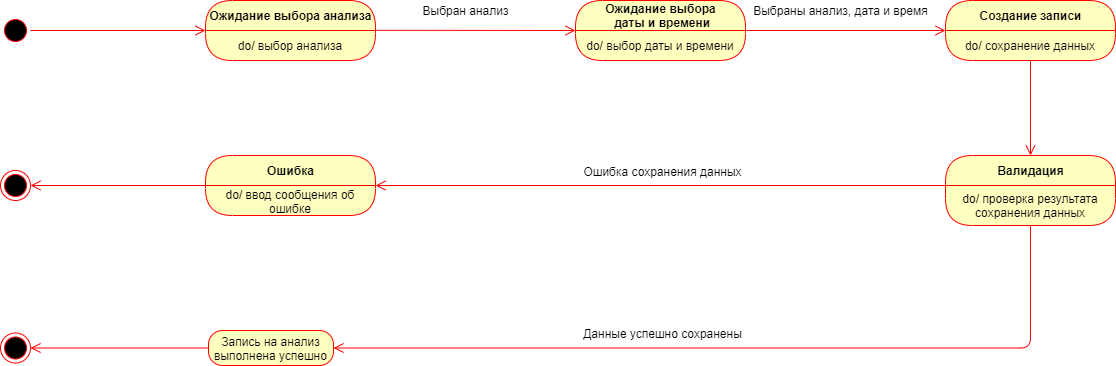

The diagram above was exported from draw.io. Its source (the exported page's mxGraphModel, read from the mxfile embedded in the PNG):
<mxGraphModel dx="76" dy="-322" grid="1" gridSize="10" guides="1" tooltips="1" connect="1" arrows="1" fold="1" page="1" pageScale="1" pageWidth="827" pageHeight="1169" math="0" shadow="0">
  <root>
    <mxCell id="0" />
    <mxCell id="1" parent="0" />
    <mxCell id="X2OKS_7C0zJDS41kBCyg-16" value="Ошибка" style="swimlane;html=1;fontStyle=1;align=center;verticalAlign=middle;childLayout=stackLayout;horizontal=1;startSize=30;horizontalStack=0;resizeParent=0;resizeLast=1;container=0;fontColor=#000000;collapsible=0;rounded=1;arcSize=30;strokeColor=#ff0000;fillColor=#ffffc0;swimlaneFillColor=#ffffc0;dropTarget=0;" vertex="1" parent="1">
      <mxGeometry x="2250" y="2150" width="170" height="60" as="geometry" />
    </mxCell>
    <mxCell id="X2OKS_7C0zJDS41kBCyg-17" value="do/ ввод сообщения об ошибке" style="text;html=1;strokeColor=none;fillColor=none;align=center;verticalAlign=middle;spacingLeft=4;spacingRight=4;whiteSpace=wrap;overflow=hidden;rotatable=0;fontColor=#000000;" vertex="1" parent="X2OKS_7C0zJDS41kBCyg-16">
      <mxGeometry y="30" width="170" height="30" as="geometry" />
    </mxCell>
    <mxCell id="X2OKS_7C0zJDS41kBCyg-49" value="Валидация" style="swimlane;html=1;fontStyle=1;align=center;verticalAlign=middle;childLayout=stackLayout;horizontal=1;startSize=30;horizontalStack=0;resizeParent=0;resizeLast=1;container=0;fontColor=#000000;collapsible=0;rounded=1;arcSize=30;strokeColor=#ff0000;fillColor=#ffffc0;swimlaneFillColor=#ffffc0;dropTarget=0;" vertex="1" parent="1">
      <mxGeometry x="2990" y="2150" width="170" height="70" as="geometry" />
    </mxCell>
    <mxCell id="X2OKS_7C0zJDS41kBCyg-50" value="do/ проверка результата сохранения данных" style="text;html=1;strokeColor=none;fillColor=none;align=center;verticalAlign=middle;spacingLeft=4;spacingRight=4;whiteSpace=wrap;overflow=hidden;rotatable=0;fontColor=#000000;" vertex="1" parent="X2OKS_7C0zJDS41kBCyg-49">
      <mxGeometry y="30" width="170" height="40" as="geometry" />
    </mxCell>
    <mxCell id="X2OKS_7C0zJDS41kBCyg-1" value="" style="ellipse;html=1;shape=startState;fillColor=#000000;strokeColor=#ff0000;" vertex="1" parent="1">
      <mxGeometry x="2045" y="2010" width="30" height="30" as="geometry" />
    </mxCell>
    <mxCell id="X2OKS_7C0zJDS41kBCyg-10" value="" style="html=1;verticalAlign=bottom;endArrow=open;endSize=8;strokeColor=#ff0000;exitX=1;exitY=0.5;exitDx=0;exitDy=0;entryX=0;entryY=0;entryDx=0;entryDy=0;" edge="1" parent="1" source="X2OKS_7C0zJDS41kBCyg-1" target="X2OKS_7C0zJDS41kBCyg-8">
      <mxGeometry relative="1" as="geometry">
        <mxPoint x="2375" y="2055" as="targetPoint" />
        <mxPoint x="2280" y="2025" as="sourcePoint" />
      </mxGeometry>
    </mxCell>
    <mxCell id="X2OKS_7C0zJDS41kBCyg-7" value="Ожидание выбора анализа" style="swimlane;html=1;fontStyle=1;align=center;verticalAlign=middle;childLayout=stackLayout;horizontal=1;startSize=30;horizontalStack=0;resizeParent=0;resizeLast=1;container=0;fontColor=#000000;collapsible=0;rounded=1;arcSize=30;strokeColor=#ff0000;fillColor=#ffffc0;swimlaneFillColor=#ffffc0;dropTarget=0;" vertex="1" parent="1">
      <mxGeometry x="2250" y="1995" width="170" height="60" as="geometry" />
    </mxCell>
    <mxCell id="X2OKS_7C0zJDS41kBCyg-8" value="do/ выбор анализа" style="text;html=1;strokeColor=none;fillColor=none;align=center;verticalAlign=middle;spacingLeft=4;spacingRight=4;whiteSpace=wrap;overflow=hidden;rotatable=0;fontColor=#000000;" vertex="1" parent="X2OKS_7C0zJDS41kBCyg-7">
      <mxGeometry y="30" width="170" height="30" as="geometry" />
    </mxCell>
    <mxCell id="X2OKS_7C0zJDS41kBCyg-11" value="" style="html=1;verticalAlign=bottom;endArrow=open;endSize=8;strokeColor=#ff0000;exitX=1;exitY=0.5;exitDx=0;exitDy=0;entryX=0;entryY=0.5;entryDx=0;entryDy=0;" edge="1" parent="1" target="X2OKS_7C0zJDS41kBCyg-13">
      <mxGeometry relative="1" as="geometry">
        <mxPoint x="2595" y="2024.8" as="targetPoint" />
        <mxPoint x="2420" y="2024.8" as="sourcePoint" />
      </mxGeometry>
    </mxCell>
    <mxCell id="X2OKS_7C0zJDS41kBCyg-15" value="Выбран анализ" style="text;html=1;align=center;verticalAlign=middle;resizable=0;points=[];autosize=1;" vertex="1" parent="1">
      <mxGeometry x="2460" y="1995" width="100" height="20" as="geometry" />
    </mxCell>
    <mxCell id="X2OKS_7C0zJDS41kBCyg-13" value="Ожидание выбора&lt;br&gt;&amp;nbsp;даты и времени" style="swimlane;html=1;fontStyle=1;align=center;verticalAlign=middle;childLayout=stackLayout;horizontal=1;startSize=30;horizontalStack=0;resizeParent=0;resizeLast=1;container=0;fontColor=#000000;collapsible=0;rounded=1;arcSize=30;strokeColor=#ff0000;fillColor=#ffffc0;swimlaneFillColor=#ffffc0;dropTarget=0;" vertex="1" parent="1">
      <mxGeometry x="2620" y="1995" width="170" height="60" as="geometry" />
    </mxCell>
    <mxCell id="X2OKS_7C0zJDS41kBCyg-14" value="do/ выбор даты и времени" style="text;html=1;strokeColor=none;fillColor=none;align=center;verticalAlign=middle;spacingLeft=4;spacingRight=4;whiteSpace=wrap;overflow=hidden;rotatable=0;fontColor=#000000;" vertex="1" parent="X2OKS_7C0zJDS41kBCyg-13">
      <mxGeometry y="30" width="170" height="30" as="geometry" />
    </mxCell>
    <mxCell id="X2OKS_7C0zJDS41kBCyg-20" value="" style="ellipse;html=1;shape=endState;fillColor=#000000;strokeColor=#ff0000;" vertex="1" parent="1">
      <mxGeometry x="2045" y="2165" width="30" height="30" as="geometry" />
    </mxCell>
    <mxCell id="X2OKS_7C0zJDS41kBCyg-23" value="" style="html=1;verticalAlign=bottom;endArrow=open;endSize=8;strokeColor=#ff0000;exitX=0;exitY=0;exitDx=0;exitDy=0;entryX=1;entryY=0.5;entryDx=0;entryDy=0;" edge="1" parent="1" source="X2OKS_7C0zJDS41kBCyg-17" target="X2OKS_7C0zJDS41kBCyg-20">
      <mxGeometry relative="1" as="geometry">
        <mxPoint x="2220" y="2110" as="targetPoint" />
        <mxPoint x="2044.9999999999823" y="2110" as="sourcePoint" />
      </mxGeometry>
    </mxCell>
    <mxCell id="X2OKS_7C0zJDS41kBCyg-28" value="" style="html=1;verticalAlign=bottom;endArrow=open;endSize=8;strokeColor=#ff0000;exitX=1;exitY=0.5;exitDx=0;exitDy=0;entryX=0;entryY=0;entryDx=0;entryDy=0;" edge="1" parent="1" target="X2OKS_7C0zJDS41kBCyg-27">
      <mxGeometry relative="1" as="geometry">
        <mxPoint x="2990" y="2025.2" as="targetPoint" />
        <mxPoint x="2790" y="2025.0000000000002" as="sourcePoint" />
      </mxGeometry>
    </mxCell>
    <mxCell id="X2OKS_7C0zJDS41kBCyg-26" value="Создание записи" style="swimlane;html=1;fontStyle=1;align=center;verticalAlign=middle;childLayout=stackLayout;horizontal=1;startSize=30;horizontalStack=0;resizeParent=0;resizeLast=1;container=0;fontColor=#000000;collapsible=0;rounded=1;arcSize=30;strokeColor=#ff0000;fillColor=#ffffc0;swimlaneFillColor=#ffffc0;dropTarget=0;" vertex="1" parent="1">
      <mxGeometry x="2990" y="1995" width="170" height="60" as="geometry" />
    </mxCell>
    <mxCell id="X2OKS_7C0zJDS41kBCyg-27" value="do/ сохранение данных" style="text;html=1;strokeColor=none;fillColor=none;align=center;verticalAlign=middle;spacingLeft=4;spacingRight=4;whiteSpace=wrap;overflow=hidden;rotatable=0;fontColor=#000000;" vertex="1" parent="X2OKS_7C0zJDS41kBCyg-26">
      <mxGeometry y="30" width="170" height="30" as="geometry" />
    </mxCell>
    <mxCell id="X2OKS_7C0zJDS41kBCyg-29" value="Выбраны анализ, дата и время" style="text;html=1;align=center;verticalAlign=middle;resizable=0;points=[];autosize=1;" vertex="1" parent="1">
      <mxGeometry x="2790" y="1995" width="190" height="20" as="geometry" />
    </mxCell>
    <mxCell id="X2OKS_7C0zJDS41kBCyg-41" value="" style="ellipse;html=1;shape=endState;fillColor=#000000;strokeColor=#ff0000;" vertex="1" parent="1">
      <mxGeometry x="2045" y="2327.5" width="30" height="30" as="geometry" />
    </mxCell>
    <mxCell id="X2OKS_7C0zJDS41kBCyg-42" value="" style="html=1;verticalAlign=bottom;endArrow=open;endSize=8;strokeColor=#ff0000;exitX=0;exitY=0.5;exitDx=0;exitDy=0;entryX=1;entryY=0.5;entryDx=0;entryDy=0;" edge="1" parent="1" source="X2OKS_7C0zJDS41kBCyg-45" target="X2OKS_7C0zJDS41kBCyg-41">
      <mxGeometry relative="1" as="geometry">
        <mxPoint x="2090" y="2345" as="targetPoint" />
        <mxPoint x="2248" y="2344.9999999999995" as="sourcePoint" />
      </mxGeometry>
    </mxCell>
    <mxCell id="X2OKS_7C0zJDS41kBCyg-45" value="Запись на анализ выполнена успешно" style="rounded=1;whiteSpace=wrap;html=1;arcSize=40;fontColor=#000000;fillColor=#ffffc0;strokeColor=#ff0000;" vertex="1" parent="1">
      <mxGeometry x="2253" y="2325" width="125" height="35" as="geometry" />
    </mxCell>
    <mxCell id="X2OKS_7C0zJDS41kBCyg-48" value="" style="html=1;verticalAlign=bottom;endArrow=open;endSize=8;strokeColor=#ff0000;entryX=0.5;entryY=0;entryDx=0;entryDy=0;exitX=0.5;exitY=1;exitDx=0;exitDy=0;" edge="1" parent="1" source="X2OKS_7C0zJDS41kBCyg-27" target="X2OKS_7C0zJDS41kBCyg-49">
      <mxGeometry relative="1" as="geometry">
        <mxPoint x="3075" y="2132" as="targetPoint" />
        <mxPoint x="3075" y="2060" as="sourcePoint" />
      </mxGeometry>
    </mxCell>
    <mxCell id="X2OKS_7C0zJDS41kBCyg-53" value="" style="html=1;verticalAlign=bottom;endArrow=open;endSize=8;strokeColor=#ff0000;entryX=1;entryY=0;entryDx=0;entryDy=0;exitX=0;exitY=0;exitDx=0;exitDy=0;" edge="1" parent="1" source="X2OKS_7C0zJDS41kBCyg-50" target="X2OKS_7C0zJDS41kBCyg-17">
      <mxGeometry relative="1" as="geometry">
        <mxPoint x="2860" y="2220" as="targetPoint" />
        <mxPoint x="2860" y="2125" as="sourcePoint" />
      </mxGeometry>
    </mxCell>
    <mxCell id="X2OKS_7C0zJDS41kBCyg-54" value="Ошибка сохранения данных" style="text;html=1;align=center;verticalAlign=middle;resizable=0;points=[];autosize=1;" vertex="1" parent="1">
      <mxGeometry x="2622" y="2156" width="170" height="20" as="geometry" />
    </mxCell>
    <mxCell id="X2OKS_7C0zJDS41kBCyg-55" value="" style="html=1;verticalAlign=bottom;endArrow=open;endSize=8;strokeColor=#ff0000;entryX=1;entryY=0.5;entryDx=0;entryDy=0;exitX=0.5;exitY=1;exitDx=0;exitDy=0;edgeStyle=orthogonalEdgeStyle;" edge="1" parent="1" source="X2OKS_7C0zJDS41kBCyg-50" target="X2OKS_7C0zJDS41kBCyg-45">
      <mxGeometry relative="1" as="geometry">
        <mxPoint x="2520" y="2305" as="targetPoint" />
        <mxPoint x="3075" y="2165" as="sourcePoint" />
        <Array as="points">
          <mxPoint x="3075" y="2343" />
        </Array>
      </mxGeometry>
    </mxCell>
    <mxCell id="X2OKS_7C0zJDS41kBCyg-56" value="Данные успешно сохранены" style="text;html=1;align=center;verticalAlign=middle;resizable=0;points=[];autosize=1;" vertex="1" parent="1">
      <mxGeometry x="2622" y="2318" width="170" height="20" as="geometry" />
    </mxCell>
  </root>
</mxGraphModel>